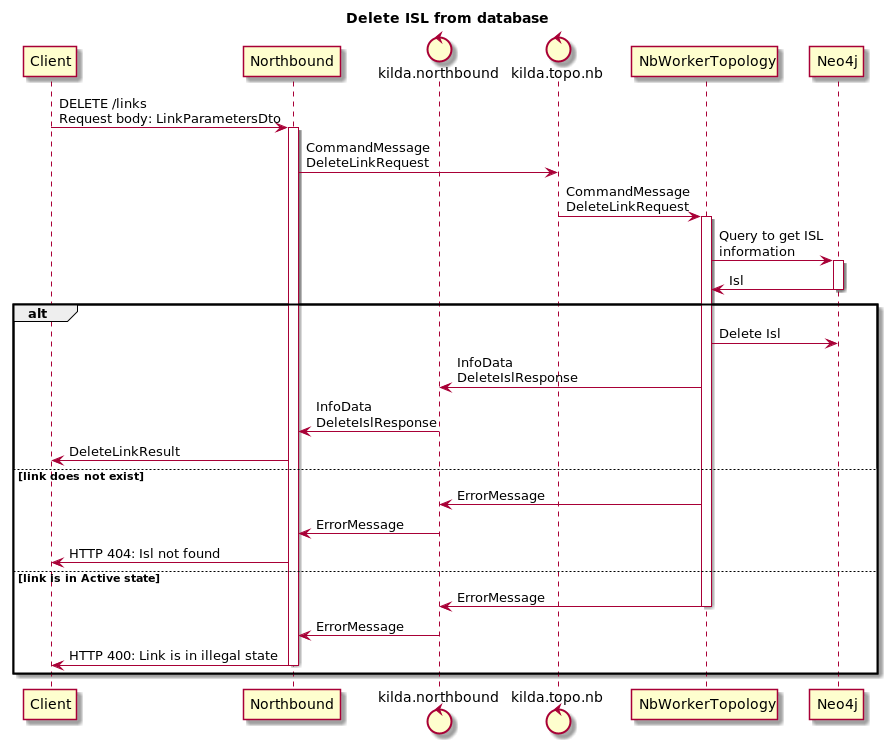

The diagram above was rendered by PlantUML. Its source (embedded in the PNG):
@startuml
title Delete ISL from database

participant Client
participant Northbound

control kilda.northbound
control kilda.topo.nb

participant NbWorkerTopology
participant Neo4j

Client -> Northbound : DELETE /links\nRequest body: LinkParametersDto

activate Northbound

Northbound -> kilda.topo.nb : CommandMessage\nDeleteLinkRequest
kilda.topo.nb -> NbWorkerTopology : CommandMessage\nDeleteLinkRequest

activate NbWorkerTopology

NbWorkerTopology -> Neo4j : Query to get ISL\ninformation

activate Neo4j

Neo4j -> NbWorkerTopology : Isl

deactivate Neo4j

alt
NbWorkerTopology -> Neo4j : Delete Isl
NbWorkerTopology -> kilda.northbound : InfoData\nDeleteIslResponse
kilda.northbound -> Northbound : InfoData\nDeleteIslResponse
Northbound -> Client : DeleteLinkResult

else link does not exist
NbWorkerTopology -> kilda.northbound : ErrorMessage
kilda.northbound -> Northbound : ErrorMessage
Northbound -> Client : HTTP 404: Isl not found

else link is in Active state
NbWorkerTopology -> kilda.northbound : ErrorMessage

deactivate NbWorkerTopology

kilda.northbound -> Northbound : ErrorMessage
Northbound -> Client : HTTP 400: Link is in illegal state
deactivate Northbound

end
@enduml